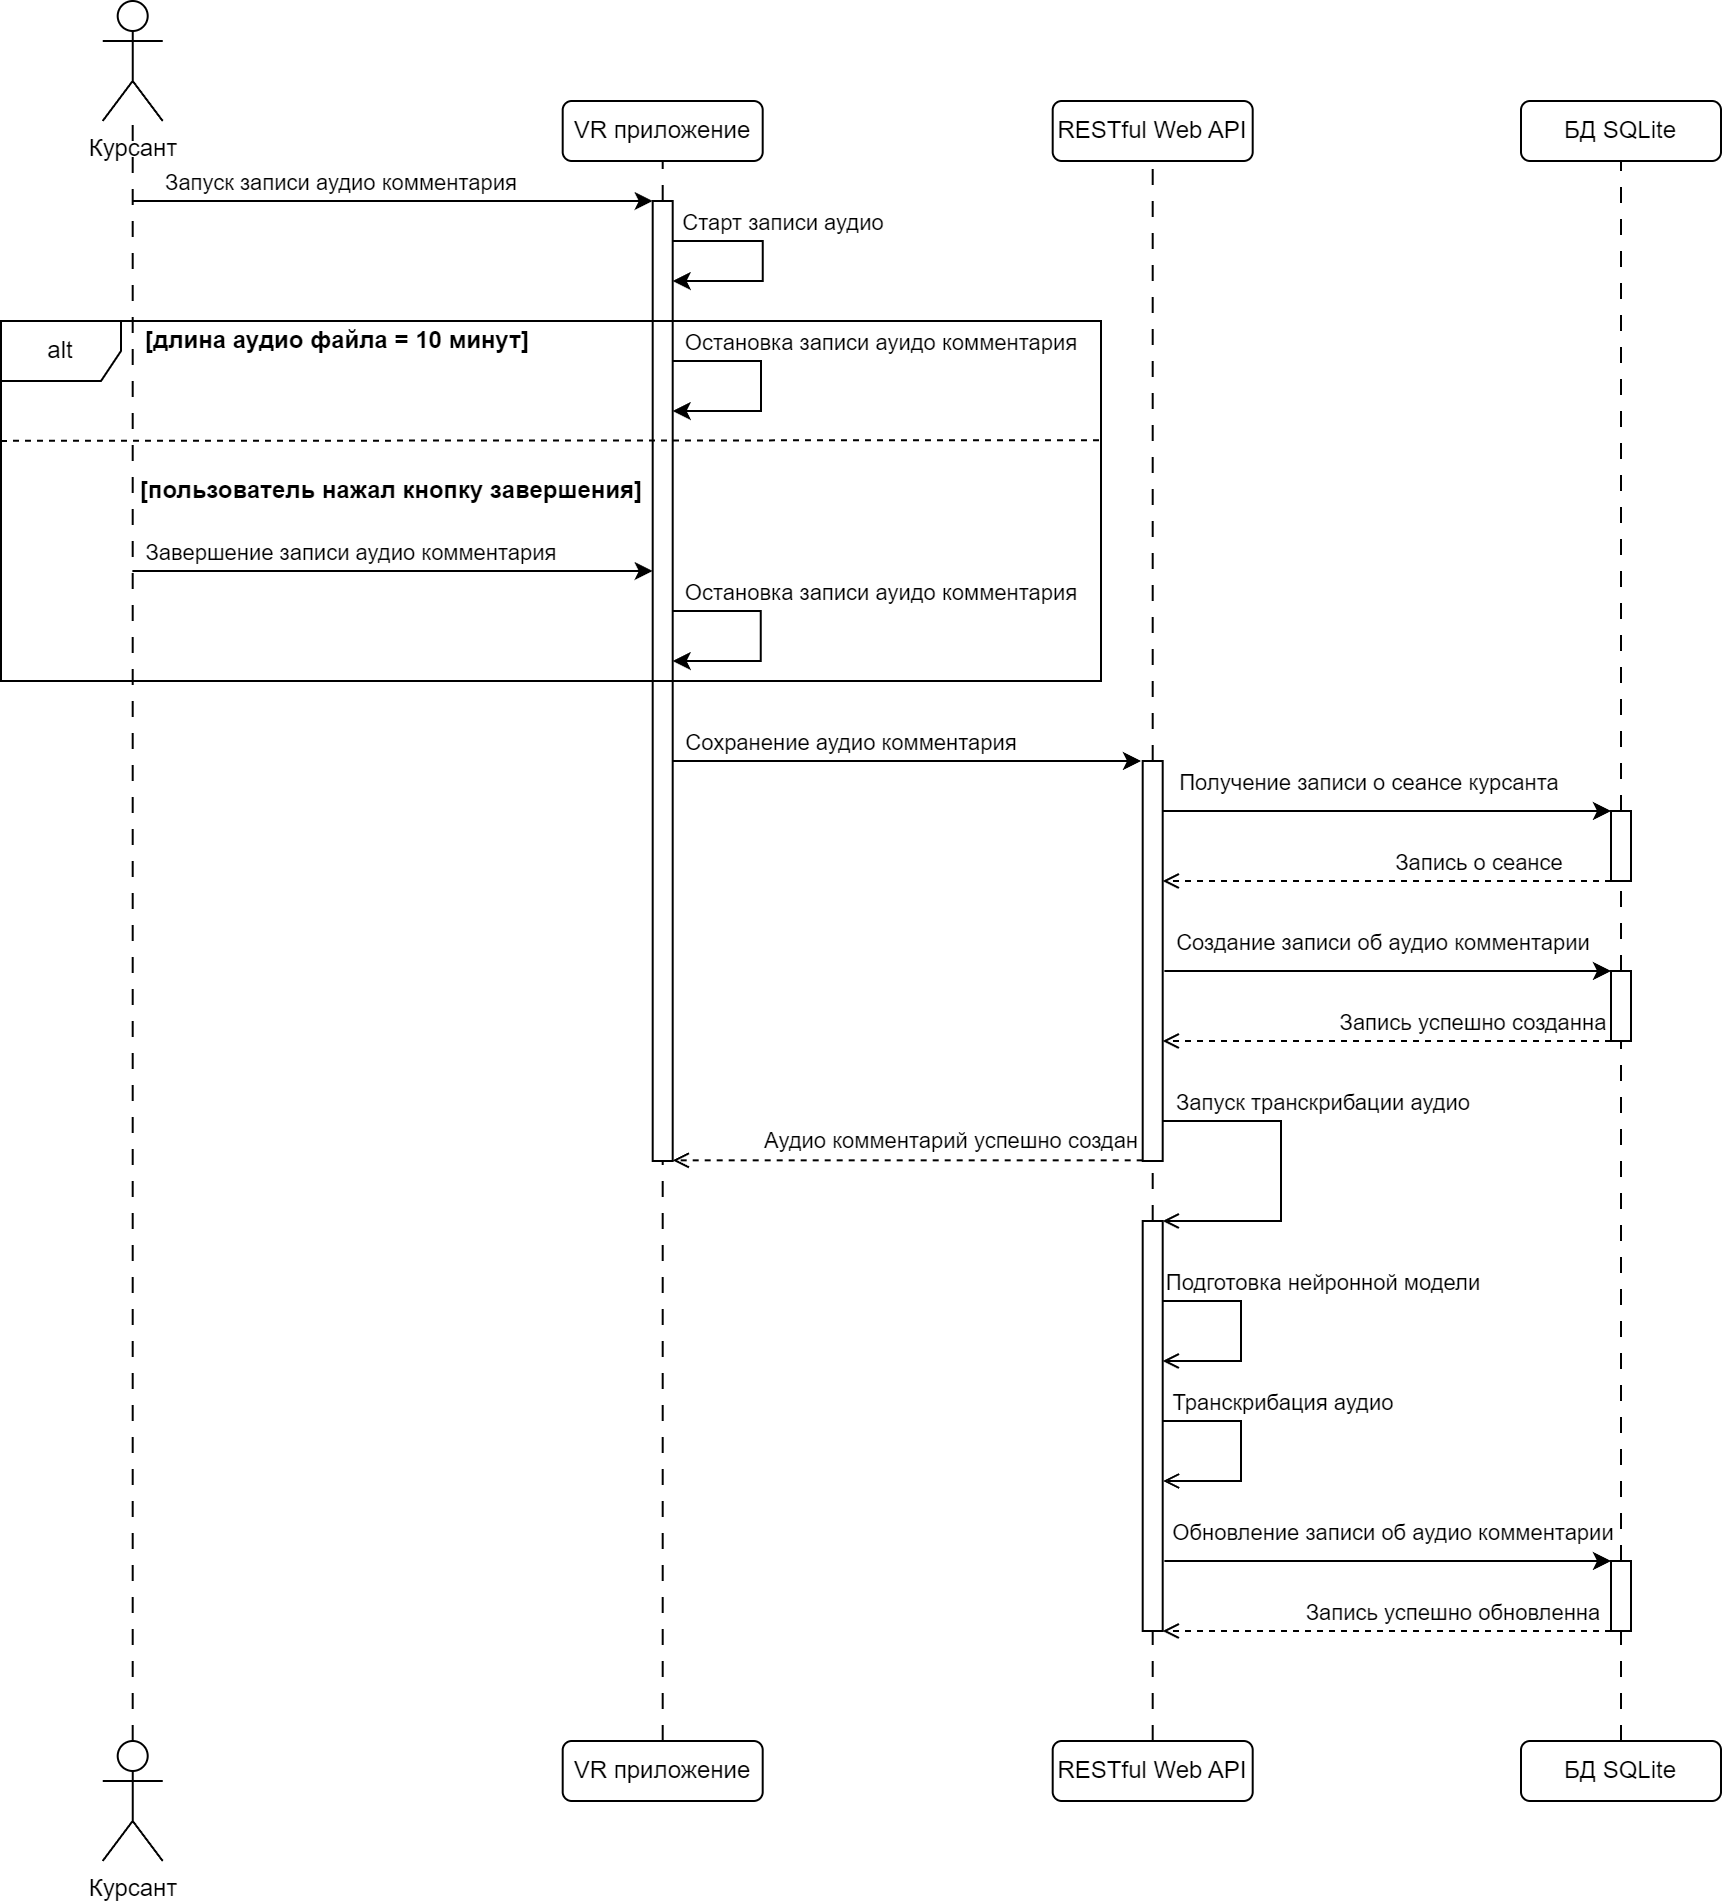

The diagram above was exported from draw.io. Its source (the exported page's mxGraphModel, read from the mxfile embedded in the PNG):
<mxGraphModel dx="2034" dy="1263" grid="1" gridSize="5" guides="1" tooltips="1" connect="1" arrows="1" fold="1" page="1" pageScale="1" pageWidth="827" pageHeight="1169" math="0" shadow="0">
  <root>
    <mxCell id="0" />
    <mxCell id="1" parent="0" />
    <mxCell id="2" value="Курсант" style="shape=umlActor;verticalLabelPosition=bottom;verticalAlign=top;html=1;outlineConnect=0;" vertex="1" parent="1">
      <mxGeometry x="1030.85" y="20" width="30" height="60" as="geometry" />
    </mxCell>
    <mxCell id="3" value="VR приложение" style="rounded=1;whiteSpace=wrap;html=1;" vertex="1" parent="1">
      <mxGeometry x="1260.85" y="70" width="100" height="30" as="geometry" />
    </mxCell>
    <mxCell id="4" value="RESTful Web API" style="rounded=1;whiteSpace=wrap;html=1;" vertex="1" parent="1">
      <mxGeometry x="1505.85" y="70" width="100" height="30" as="geometry" />
    </mxCell>
    <mxCell id="5" value="БД SQLite" style="rounded=1;whiteSpace=wrap;html=1;" vertex="1" parent="1">
      <mxGeometry x="1740" y="70" width="100" height="30" as="geometry" />
    </mxCell>
    <mxCell id="6" value="" style="endArrow=none;dashed=1;html=1;rounded=0;entryX=0.5;entryY=1;entryDx=0;entryDy=0;exitX=0.5;exitY=0;exitDx=0;exitDy=0;dashPattern=8 8;" edge="1" source="23" target="3" parent="1">
      <mxGeometry width="50" height="50" relative="1" as="geometry">
        <mxPoint x="1250.85" y="190" as="sourcePoint" />
        <mxPoint x="1300.85" y="140" as="targetPoint" />
      </mxGeometry>
    </mxCell>
    <mxCell id="7" value="VR приложение" style="rounded=1;whiteSpace=wrap;html=1;" vertex="1" parent="1">
      <mxGeometry x="1260.85" y="890" width="100" height="30" as="geometry" />
    </mxCell>
    <mxCell id="8" value="RESTful Web API" style="rounded=1;whiteSpace=wrap;html=1;" vertex="1" parent="1">
      <mxGeometry x="1505.85" y="890" width="100" height="30" as="geometry" />
    </mxCell>
    <mxCell id="9" value="БД SQLite" style="rounded=1;whiteSpace=wrap;html=1;" vertex="1" parent="1">
      <mxGeometry x="1740" y="890" width="100" height="30" as="geometry" />
    </mxCell>
    <mxCell id="10" value="" style="endArrow=none;dashed=1;html=1;rounded=0;dashPattern=8 8;" edge="1" source="11" target="2" parent="1">
      <mxGeometry width="50" height="50" relative="1" as="geometry">
        <mxPoint x="1130.85" y="590" as="sourcePoint" />
        <mxPoint x="1080.85" y="30" as="targetPoint" />
      </mxGeometry>
    </mxCell>
    <mxCell id="11" value="Курсант" style="shape=umlActor;verticalLabelPosition=bottom;verticalAlign=top;html=1;outlineConnect=0;" vertex="1" parent="1">
      <mxGeometry x="1030.85" y="890" width="30" height="60" as="geometry" />
    </mxCell>
    <mxCell id="12" value="" style="endArrow=classic;html=1;rounded=0;" edge="1" target="23" parent="1">
      <mxGeometry width="50" height="50" relative="1" as="geometry">
        <mxPoint x="1045.85" y="120" as="sourcePoint" />
        <mxPoint x="1310.85" y="120" as="targetPoint" />
      </mxGeometry>
    </mxCell>
    <mxCell id="13" value="Запуск записи аудио комментария" style="edgeLabel;html=1;align=center;verticalAlign=middle;resizable=0;points=[];" vertex="1" connectable="0" parent="12">
      <mxGeometry x="-0.7203" relative="1" as="geometry">
        <mxPoint x="68" y="-10" as="offset" />
      </mxGeometry>
    </mxCell>
    <mxCell id="14" value="" style="endArrow=classic;html=1;rounded=0;" edge="1" target="23" parent="1">
      <mxGeometry width="50" height="50" relative="1" as="geometry">
        <mxPoint x="1310.85" y="140" as="sourcePoint" />
        <mxPoint x="1310.85" y="160" as="targetPoint" />
        <Array as="points">
          <mxPoint x="1360.85" y="140" />
          <mxPoint x="1360.85" y="160" />
        </Array>
      </mxGeometry>
    </mxCell>
    <mxCell id="15" value="Старт записи аудио" style="edgeLabel;html=1;align=center;verticalAlign=middle;resizable=0;points=[];" vertex="1" connectable="0" parent="14">
      <mxGeometry x="-0.5594" relative="1" as="geometry">
        <mxPoint x="34" y="-10" as="offset" />
      </mxGeometry>
    </mxCell>
    <mxCell id="16" value="" style="endArrow=none;dashed=1;html=1;rounded=0;entryX=0.5;entryY=1;entryDx=0;entryDy=0;exitX=0.5;exitY=0;exitDx=0;exitDy=0;dashPattern=8 8;" edge="1" source="21" target="4" parent="1">
      <mxGeometry width="50" height="50" relative="1" as="geometry">
        <mxPoint x="1315.85" y="605" as="sourcePoint" />
        <mxPoint x="1315.85" y="105" as="targetPoint" />
      </mxGeometry>
    </mxCell>
    <mxCell id="17" value="" style="endArrow=none;dashed=1;html=1;rounded=0;entryX=0.5;entryY=1;entryDx=0;entryDy=0;exitX=0.5;exitY=0;exitDx=0;exitDy=0;dashPattern=8 8;" edge="1" source="19" target="5" parent="1">
      <mxGeometry width="50" height="50" relative="1" as="geometry">
        <mxPoint x="1560.85" y="610" as="sourcePoint" />
        <mxPoint x="1560.85" y="105" as="targetPoint" />
      </mxGeometry>
    </mxCell>
    <mxCell id="18" value="" style="endArrow=none;dashed=1;html=1;rounded=0;entryX=0.5;entryY=1;entryDx=0;entryDy=0;exitX=0.5;exitY=0;exitDx=0;exitDy=0;dashPattern=8 8;" edge="1" source="43" target="19" parent="1">
      <mxGeometry width="50" height="50" relative="1" as="geometry">
        <mxPoint x="1765.85" y="730" as="sourcePoint" />
        <mxPoint x="1765.85" y="100" as="targetPoint" />
      </mxGeometry>
    </mxCell>
    <mxCell id="19" value="" style="html=1;points=[[0,0,0,0,5],[0,1,0,0,-5],[1,0,0,0,5],[1,1,0,0,-5]];perimeter=orthogonalPerimeter;outlineConnect=0;targetShapes=umlLifeline;portConstraint=eastwest;newEdgeStyle={&quot;curved&quot;:0,&quot;rounded&quot;:0};" vertex="1" parent="1">
      <mxGeometry x="1785" y="425" width="10" height="35" as="geometry" />
    </mxCell>
    <mxCell id="20" value="" style="endArrow=none;dashed=1;html=1;rounded=0;entryX=0.5;entryY=1;entryDx=0;entryDy=0;exitX=0.5;exitY=0;exitDx=0;exitDy=0;dashPattern=8 8;" edge="1" source="49" target="21" parent="1">
      <mxGeometry width="50" height="50" relative="1" as="geometry">
        <mxPoint x="1555.85" y="730" as="sourcePoint" />
        <mxPoint x="1555.85" y="100" as="targetPoint" />
      </mxGeometry>
    </mxCell>
    <mxCell id="21" value="" style="html=1;points=[[0,0,0,0,5],[0,1,0,0,-5],[1,0,0,0,5],[1,1,0,0,-5]];perimeter=orthogonalPerimeter;outlineConnect=0;targetShapes=umlLifeline;portConstraint=eastwest;newEdgeStyle={&quot;curved&quot;:0,&quot;rounded&quot;:0};" vertex="1" parent="1">
      <mxGeometry x="1550.85" y="400" width="10" height="200" as="geometry" />
    </mxCell>
    <mxCell id="22" value="" style="endArrow=none;dashed=1;html=1;rounded=0;entryX=0.5;entryY=1;entryDx=0;entryDy=0;exitX=0.5;exitY=0;exitDx=0;exitDy=0;dashPattern=8 8;" edge="1" source="7" target="23" parent="1">
      <mxGeometry width="50" height="50" relative="1" as="geometry">
        <mxPoint x="1310.85" y="730" as="sourcePoint" />
        <mxPoint x="1310.85" y="100" as="targetPoint" />
      </mxGeometry>
    </mxCell>
    <mxCell id="23" value="" style="html=1;points=[[0,0,0,0,5],[0,1,0,0,-5],[1,0,0,0,5],[1,1,0,0,-5]];perimeter=orthogonalPerimeter;outlineConnect=0;targetShapes=umlLifeline;portConstraint=eastwest;newEdgeStyle={&quot;curved&quot;:0,&quot;rounded&quot;:0};" vertex="1" parent="1">
      <mxGeometry x="1305.85" y="120" width="10" height="480" as="geometry" />
    </mxCell>
    <mxCell id="24" value="alt" style="shape=umlFrame;whiteSpace=wrap;html=1;pointerEvents=0;" vertex="1" parent="1">
      <mxGeometry x="980" y="180" width="550" height="180" as="geometry" />
    </mxCell>
    <mxCell id="25" value="" style="endArrow=classic;html=1;rounded=0;" edge="1" source="23" target="23" parent="1">
      <mxGeometry width="50" height="50" relative="1" as="geometry">
        <mxPoint x="1045.6999999999998" y="235" as="sourcePoint" />
        <mxPoint x="1305.85" y="235" as="targetPoint" />
        <Array as="points">
          <mxPoint x="1360" y="200" />
          <mxPoint x="1360" y="225" />
        </Array>
      </mxGeometry>
    </mxCell>
    <mxCell id="26" value="Остановка записи ауидо комментария" style="edgeLabel;html=1;align=center;verticalAlign=middle;resizable=0;points=[];" vertex="1" connectable="0" parent="25">
      <mxGeometry x="-0.7203" relative="1" as="geometry">
        <mxPoint x="88" y="-10" as="offset" />
      </mxGeometry>
    </mxCell>
    <mxCell id="27" value="&lt;b&gt;[длина аудио файла = 10 минут]&lt;/b&gt;" style="text;html=1;align=center;verticalAlign=middle;resizable=0;points=[];autosize=1;strokeColor=none;fillColor=none;" vertex="1" parent="1">
      <mxGeometry x="1040" y="175" width="215" height="30" as="geometry" />
    </mxCell>
    <mxCell id="28" value="&lt;b&gt;[пользователь нажал кнопку завершения]&lt;/b&gt;" style="text;html=1;align=center;verticalAlign=middle;resizable=0;points=[];autosize=1;strokeColor=none;fillColor=none;" vertex="1" parent="1">
      <mxGeometry x="1040" y="250" width="270" height="30" as="geometry" />
    </mxCell>
    <mxCell id="29" value="" style="endArrow=classic;html=1;rounded=0;" edge="1" parent="1">
      <mxGeometry width="50" height="50" relative="1" as="geometry">
        <mxPoint x="1045.6999999999998" y="305" as="sourcePoint" />
        <mxPoint x="1305.85" y="305" as="targetPoint" />
      </mxGeometry>
    </mxCell>
    <mxCell id="30" value="Завершение записи аудио комментария" style="edgeLabel;html=1;align=center;verticalAlign=middle;resizable=0;points=[];" vertex="1" connectable="0" parent="29">
      <mxGeometry x="-0.7203" relative="1" as="geometry">
        <mxPoint x="73" y="-10" as="offset" />
      </mxGeometry>
    </mxCell>
    <mxCell id="31" value="" style="endArrow=classic;html=1;rounded=0;exitX=1.049;exitY=0.138;exitDx=0;exitDy=0;exitPerimeter=0;" edge="1" parent="1">
      <mxGeometry width="50" height="50" relative="1" as="geometry">
        <mxPoint x="1315.85" y="325" as="sourcePoint" />
        <mxPoint x="1315.85" y="350" as="targetPoint" />
        <Array as="points">
          <mxPoint x="1359.85" y="325" />
          <mxPoint x="1359.85" y="350" />
        </Array>
      </mxGeometry>
    </mxCell>
    <mxCell id="32" value="Остановка записи ауидо комментария" style="edgeLabel;html=1;align=center;verticalAlign=middle;resizable=0;points=[];" vertex="1" connectable="0" parent="31">
      <mxGeometry x="-0.7203" relative="1" as="geometry">
        <mxPoint x="88" y="-10" as="offset" />
      </mxGeometry>
    </mxCell>
    <mxCell id="33" value="" style="endArrow=none;dashed=1;html=1;rounded=0;entryX=1.001;entryY=0.331;entryDx=0;entryDy=0;entryPerimeter=0;exitX=0;exitY=0.333;exitDx=0;exitDy=0;exitPerimeter=0;" edge="1" source="24" target="24" parent="1">
      <mxGeometry width="50" height="50" relative="1" as="geometry">
        <mxPoint x="950" y="295" as="sourcePoint" />
        <mxPoint x="1000" y="245" as="targetPoint" />
      </mxGeometry>
    </mxCell>
    <mxCell id="34" value="" style="endArrow=classic;html=1;rounded=0;" edge="1" source="23" parent="1">
      <mxGeometry width="50" height="50" relative="1" as="geometry">
        <mxPoint x="1335" y="405" as="sourcePoint" />
        <mxPoint x="1550" y="400" as="targetPoint" />
      </mxGeometry>
    </mxCell>
    <mxCell id="35" value="Сохранение аудио комментария" style="edgeLabel;html=1;align=center;verticalAlign=middle;resizable=0;points=[];" vertex="1" connectable="0" parent="34">
      <mxGeometry x="-0.7203" relative="1" as="geometry">
        <mxPoint x="56" y="-10" as="offset" />
      </mxGeometry>
    </mxCell>
    <mxCell id="36" value="" style="endArrow=classic;html=1;rounded=0;" edge="1" target="19" parent="1">
      <mxGeometry width="50" height="50" relative="1" as="geometry">
        <mxPoint x="1560.85" y="425" as="sourcePoint" />
        <mxPoint x="1760" y="425" as="targetPoint" />
      </mxGeometry>
    </mxCell>
    <mxCell id="37" value="Получение записи о сеансе курсанта" style="edgeLabel;html=1;align=center;verticalAlign=middle;resizable=0;points=[];" vertex="1" connectable="0" parent="36">
      <mxGeometry x="-0.7203" relative="1" as="geometry">
        <mxPoint x="71" y="-15" as="offset" />
      </mxGeometry>
    </mxCell>
    <mxCell id="38" value="" style="endArrow=open;dashed=1;html=1;rounded=0;endFill=0;" edge="1" source="19" parent="1">
      <mxGeometry width="50" height="50" relative="1" as="geometry">
        <mxPoint x="1760.85" y="460" as="sourcePoint" />
        <mxPoint x="1560.8499999999997" y="460" as="targetPoint" />
      </mxGeometry>
    </mxCell>
    <mxCell id="39" value="Запись о сеансе" style="edgeLabel;html=1;align=center;verticalAlign=middle;resizable=0;points=[];" vertex="1" connectable="0" parent="38">
      <mxGeometry x="0.2519" relative="1" as="geometry">
        <mxPoint x="73" y="-10" as="offset" />
      </mxGeometry>
    </mxCell>
    <mxCell id="40" value="" style="endArrow=classic;html=1;rounded=0;" edge="1" target="43" parent="1">
      <mxGeometry width="50" height="50" relative="1" as="geometry">
        <mxPoint x="1561.6999999999998" y="505" as="sourcePoint" />
        <mxPoint x="1760.85" y="505" as="targetPoint" />
      </mxGeometry>
    </mxCell>
    <mxCell id="41" value="Создание записи об аудио комментарии" style="edgeLabel;html=1;align=center;verticalAlign=middle;resizable=0;points=[];" vertex="1" connectable="0" parent="40">
      <mxGeometry x="-0.7203" relative="1" as="geometry">
        <mxPoint x="77" y="-15" as="offset" />
      </mxGeometry>
    </mxCell>
    <mxCell id="42" value="" style="endArrow=none;dashed=1;html=1;rounded=0;entryX=0.5;entryY=1;entryDx=0;entryDy=0;exitX=0.5;exitY=0;exitDx=0;exitDy=0;dashPattern=8 8;" edge="1" source="59" target="43" parent="1">
      <mxGeometry width="50" height="50" relative="1" as="geometry">
        <mxPoint x="1766" y="730" as="sourcePoint" />
        <mxPoint x="1766" y="460" as="targetPoint" />
      </mxGeometry>
    </mxCell>
    <mxCell id="43" value="" style="html=1;points=[[0,0,0,0,5],[0,1,0,0,-5],[1,0,0,0,5],[1,1,0,0,-5]];perimeter=orthogonalPerimeter;outlineConnect=0;targetShapes=umlLifeline;portConstraint=eastwest;newEdgeStyle={&quot;curved&quot;:0,&quot;rounded&quot;:0};" vertex="1" parent="1">
      <mxGeometry x="1785" y="505" width="10" height="35" as="geometry" />
    </mxCell>
    <mxCell id="44" value="" style="endArrow=open;dashed=1;html=1;rounded=0;endFill=0;" edge="1" source="43" parent="1">
      <mxGeometry width="50" height="50" relative="1" as="geometry">
        <mxPoint x="1760.85" y="540" as="sourcePoint" />
        <mxPoint x="1560.8499999999997" y="540" as="targetPoint" />
      </mxGeometry>
    </mxCell>
    <mxCell id="45" value="Запись успешно созданна" style="edgeLabel;html=1;align=center;verticalAlign=middle;resizable=0;points=[];" vertex="1" connectable="0" parent="44">
      <mxGeometry x="0.2519" relative="1" as="geometry">
        <mxPoint x="70" y="-10" as="offset" />
      </mxGeometry>
    </mxCell>
    <mxCell id="46" value="" style="endArrow=open;html=1;rounded=0;endFill=0;" edge="1" target="49" parent="1">
      <mxGeometry width="50" height="50" relative="1" as="geometry">
        <mxPoint x="1560.85" y="580" as="sourcePoint" />
        <mxPoint x="1560.85" y="630" as="targetPoint" />
        <Array as="points">
          <mxPoint x="1620" y="580" />
          <mxPoint x="1620" y="630" />
        </Array>
      </mxGeometry>
    </mxCell>
    <mxCell id="47" value="Запуск транскрибации аудио" style="edgeLabel;html=1;align=center;verticalAlign=middle;resizable=0;points=[];" vertex="1" connectable="0" parent="46">
      <mxGeometry x="-0.7203" relative="1" as="geometry">
        <mxPoint x="57" y="-10" as="offset" />
      </mxGeometry>
    </mxCell>
    <mxCell id="48" value="" style="endArrow=none;dashed=1;html=1;rounded=0;entryX=0.5;entryY=1;entryDx=0;entryDy=0;exitX=0.5;exitY=0;exitDx=0;exitDy=0;dashPattern=8 8;" edge="1" source="8" target="49" parent="1">
      <mxGeometry width="50" height="50" relative="1" as="geometry">
        <mxPoint x="1556" y="730" as="sourcePoint" />
        <mxPoint x="1556" y="580" as="targetPoint" />
      </mxGeometry>
    </mxCell>
    <mxCell id="49" value="" style="html=1;points=[[0,0,0,0,5],[0,1,0,0,-5],[1,0,0,0,5],[1,1,0,0,-5]];perimeter=orthogonalPerimeter;outlineConnect=0;targetShapes=umlLifeline;portConstraint=eastwest;newEdgeStyle={&quot;curved&quot;:0,&quot;rounded&quot;:0};" vertex="1" parent="1">
      <mxGeometry x="1550.85" y="630" width="10" height="205" as="geometry" />
    </mxCell>
    <mxCell id="50" value="" style="endArrow=open;dashed=1;html=1;rounded=0;endFill=0;" edge="1" target="23" parent="1">
      <mxGeometry width="50" height="50" relative="1" as="geometry">
        <mxPoint x="1550.8500000000001" y="599.67" as="sourcePoint" />
        <mxPoint x="1326.6999999999998" y="599.67" as="targetPoint" />
      </mxGeometry>
    </mxCell>
    <mxCell id="51" value="Аудио комментарий успешно создан" style="edgeLabel;html=1;align=center;verticalAlign=middle;resizable=0;points=[];" vertex="1" connectable="0" parent="50">
      <mxGeometry x="0.2519" relative="1" as="geometry">
        <mxPoint x="51" y="-10" as="offset" />
      </mxGeometry>
    </mxCell>
    <mxCell id="52" value="" style="endArrow=open;html=1;rounded=0;endFill=0;" edge="1" target="49" parent="1">
      <mxGeometry width="50" height="50" relative="1" as="geometry">
        <mxPoint x="1560.85" y="670" as="sourcePoint" />
        <mxPoint x="1561" y="720" as="targetPoint" />
        <Array as="points">
          <mxPoint x="1600" y="670" />
          <mxPoint x="1600" y="700" />
        </Array>
      </mxGeometry>
    </mxCell>
    <mxCell id="53" value="Подготовка нейронной модели" style="edgeLabel;html=1;align=center;verticalAlign=middle;resizable=0;points=[];" vertex="1" connectable="0" parent="52">
      <mxGeometry x="-0.7203" relative="1" as="geometry">
        <mxPoint x="64" y="-10" as="offset" />
      </mxGeometry>
    </mxCell>
    <mxCell id="54" value="" style="endArrow=open;html=1;rounded=0;endFill=0;" edge="1" parent="1">
      <mxGeometry width="50" height="50" relative="1" as="geometry">
        <mxPoint x="1560.85" y="730" as="sourcePoint" />
        <mxPoint x="1561" y="760" as="targetPoint" />
        <Array as="points">
          <mxPoint x="1600" y="730" />
          <mxPoint x="1600" y="760" />
        </Array>
      </mxGeometry>
    </mxCell>
    <mxCell id="55" value="Транскрибация аудио" style="edgeLabel;html=1;align=center;verticalAlign=middle;resizable=0;points=[];" vertex="1" connectable="0" parent="54">
      <mxGeometry x="-0.7203" relative="1" as="geometry">
        <mxPoint x="44" y="-10" as="offset" />
      </mxGeometry>
    </mxCell>
    <mxCell id="56" value="" style="endArrow=classic;html=1;rounded=0;" edge="1" parent="1">
      <mxGeometry width="50" height="50" relative="1" as="geometry">
        <mxPoint x="1561.6999999999998" y="800" as="sourcePoint" />
        <mxPoint x="1785" y="800" as="targetPoint" />
      </mxGeometry>
    </mxCell>
    <mxCell id="57" value="Обновление записи об аудио комментарии" style="edgeLabel;html=1;align=center;verticalAlign=middle;resizable=0;points=[];" vertex="1" connectable="0" parent="56">
      <mxGeometry x="-0.7203" relative="1" as="geometry">
        <mxPoint x="82" y="-15" as="offset" />
      </mxGeometry>
    </mxCell>
    <mxCell id="58" value="" style="endArrow=none;dashed=1;html=1;rounded=0;entryX=0.5;entryY=1;entryDx=0;entryDy=0;exitX=0.5;exitY=0;exitDx=0;exitDy=0;dashPattern=8 8;" edge="1" source="9" target="59" parent="1">
      <mxGeometry width="50" height="50" relative="1" as="geometry">
        <mxPoint x="1790" y="850" as="sourcePoint" />
        <mxPoint x="1790" y="540" as="targetPoint" />
      </mxGeometry>
    </mxCell>
    <mxCell id="59" value="" style="html=1;points=[[0,0,0,0,5],[0,1,0,0,-5],[1,0,0,0,5],[1,1,0,0,-5]];perimeter=orthogonalPerimeter;outlineConnect=0;targetShapes=umlLifeline;portConstraint=eastwest;newEdgeStyle={&quot;curved&quot;:0,&quot;rounded&quot;:0};" vertex="1" parent="1">
      <mxGeometry x="1785" y="800" width="10" height="35" as="geometry" />
    </mxCell>
    <mxCell id="60" value="" style="endArrow=open;dashed=1;html=1;rounded=0;endFill=0;" edge="1" parent="1">
      <mxGeometry width="50" height="50" relative="1" as="geometry">
        <mxPoint x="1785" y="835" as="sourcePoint" />
        <mxPoint x="1560.8499999999997" y="835" as="targetPoint" />
      </mxGeometry>
    </mxCell>
    <mxCell id="61" value="Запись успешно обновленна" style="edgeLabel;html=1;align=center;verticalAlign=middle;resizable=0;points=[];" vertex="1" connectable="0" parent="60">
      <mxGeometry x="0.2519" relative="1" as="geometry">
        <mxPoint x="60" y="-10" as="offset" />
      </mxGeometry>
    </mxCell>
  </root>
</mxGraphModel>